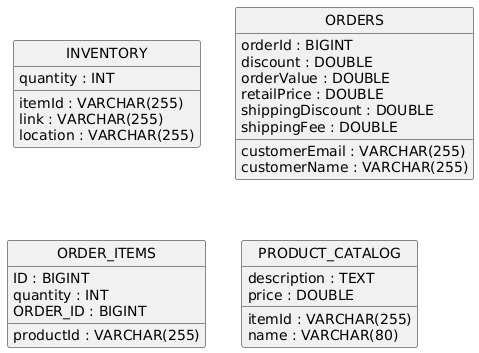

The diagram above was rendered by PlantUML. Its source (embedded in the PNG):
@startuml
hide circle
skinparam linetype ortho

entity "INVENTORY" as INVENTORY {
  itemId : VARCHAR(255)
  link : VARCHAR(255)
  location : VARCHAR(255)
  quantity : INT
}

entity "ORDERS" as ORDERS {
  orderId : BIGINT
  customerEmail : VARCHAR(255)
  customerName : VARCHAR(255)
  discount : DOUBLE
  orderValue : DOUBLE
  retailPrice : DOUBLE
  shippingDiscount : DOUBLE
  shippingFee : DOUBLE
}

entity "ORDER_ITEMS" as ORDER_ITEMS {
  ID : BIGINT
  productId : VARCHAR(255)
  quantity : INT
  ORDER_ID : BIGINT
}

entity "PRODUCT_CATALOG" as PRODUCT_CATALOG {
  itemId : VARCHAR(255)
  description : TEXT
  name : VARCHAR(80)
  price : DOUBLE
}

@enduml